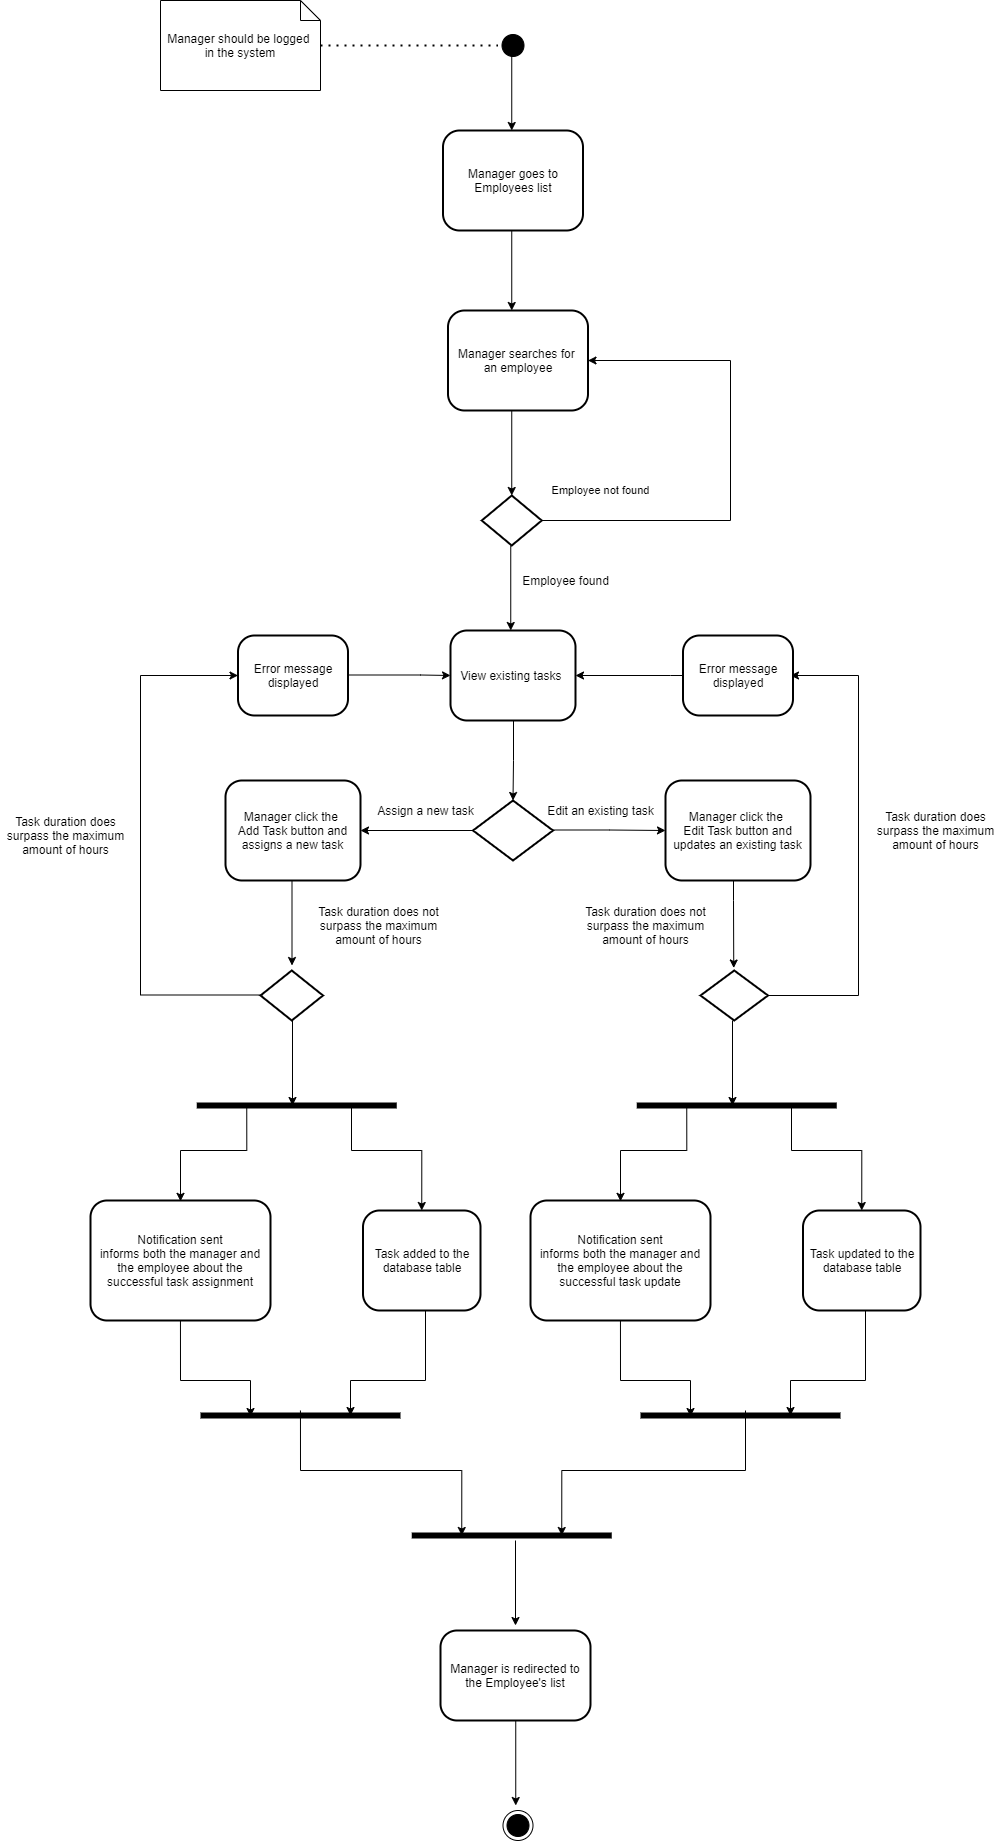

The diagram above was exported from draw.io. Its source (the exported page's mxGraphModel, read from the mxfile embedded in the PNG):
<mxGraphModel dx="2092" dy="544" grid="1" gridSize="10" guides="1" tooltips="1" connect="1" arrows="1" fold="1" page="1" pageScale="1" pageWidth="1100" pageHeight="1700" math="0" shadow="0">
  <root>
    <mxCell id="0" />
    <mxCell id="1" parent="0" />
    <mxCell id="8sRJi8G3fNHgBzymqweZ-1" value="" style="ellipse;html=1;shape=startState;fillColor=#000000;" vertex="1" parent="1">
      <mxGeometry x="387.5" y="140" width="30" height="30" as="geometry" />
    </mxCell>
    <mxCell id="8sRJi8G3fNHgBzymqweZ-3" value="Manager should be logged &lt;br&gt;in the system" style="shape=note;size=20;whiteSpace=wrap;html=1;" vertex="1" parent="1">
      <mxGeometry x="50" y="110" width="160" height="90" as="geometry" />
    </mxCell>
    <mxCell id="8sRJi8G3fNHgBzymqweZ-4" value="" style="endArrow=none;dashed=1;html=1;dashPattern=1 3;strokeWidth=2;entryX=0;entryY=0.5;entryDx=0;entryDy=0;" edge="1" parent="1" source="8sRJi8G3fNHgBzymqweZ-3" target="8sRJi8G3fNHgBzymqweZ-1">
      <mxGeometry width="50" height="50" relative="1" as="geometry">
        <mxPoint x="210" y="350" as="sourcePoint" />
        <mxPoint x="400" y="195" as="targetPoint" />
      </mxGeometry>
    </mxCell>
    <mxCell id="8sRJi8G3fNHgBzymqweZ-5" value="Manager goes to Employees list" style="rounded=1;whiteSpace=wrap;html=1;absoluteArcSize=1;arcSize=33;strokeWidth=2;" vertex="1" parent="1">
      <mxGeometry x="332.5" y="240" width="140" height="100" as="geometry" />
    </mxCell>
    <mxCell id="8sRJi8G3fNHgBzymqweZ-6" value="" style="strokeWidth=2;html=1;shape=mxgraph.flowchart.decision;whiteSpace=wrap;" vertex="1" parent="1">
      <mxGeometry x="371.25" y="605" width="60" height="50" as="geometry" />
    </mxCell>
    <mxCell id="8sRJi8G3fNHgBzymqweZ-14" value="Employee not found" style="edgeLabel;html=1;align=center;verticalAlign=middle;resizable=0;points=[];" vertex="1" connectable="0" parent="1">
      <mxGeometry x="489.99500065103325" y="599.9998437520345" as="geometry" />
    </mxCell>
    <mxCell id="8sRJi8G3fNHgBzymqweZ-29" value="Manager searches for &lt;br&gt;an employee" style="rounded=1;whiteSpace=wrap;html=1;absoluteArcSize=1;arcSize=33;strokeWidth=2;" vertex="1" parent="1">
      <mxGeometry x="337.5" y="420" width="140" height="100" as="geometry" />
    </mxCell>
    <mxCell id="8sRJi8G3fNHgBzymqweZ-34" value="Employee found" style="text;html=1;align=center;verticalAlign=middle;resizable=0;points=[];autosize=1;strokeColor=none;" vertex="1" parent="1">
      <mxGeometry x="405" y="680" width="100" height="20" as="geometry" />
    </mxCell>
    <mxCell id="8sRJi8G3fNHgBzymqweZ-38" value="" style="shape=line;html=1;strokeWidth=6;" vertex="1" parent="1">
      <mxGeometry x="86.25" y="1210" width="200" height="10" as="geometry" />
    </mxCell>
    <mxCell id="8sRJi8G3fNHgBzymqweZ-41" value="Notification sent&lt;br&gt;informs both the manager and the employee about the successful task assignment" style="rounded=1;whiteSpace=wrap;html=1;absoluteArcSize=1;arcSize=33;strokeWidth=2;" vertex="1" parent="1">
      <mxGeometry x="-20" y="1310" width="180" height="120" as="geometry" />
    </mxCell>
    <mxCell id="8sRJi8G3fNHgBzymqweZ-44" value="Task added to the database table" style="rounded=1;whiteSpace=wrap;html=1;absoluteArcSize=1;arcSize=33;strokeWidth=2;" vertex="1" parent="1">
      <mxGeometry x="252.5" y="1320" width="117.5" height="100" as="geometry" />
    </mxCell>
    <mxCell id="8sRJi8G3fNHgBzymqweZ-47" value="" style="shape=line;html=1;strokeWidth=6;" vertex="1" parent="1">
      <mxGeometry x="90" y="1520" width="200" height="10" as="geometry" />
    </mxCell>
    <mxCell id="8sRJi8G3fNHgBzymqweZ-49" value="" style="edgeStyle=orthogonalEdgeStyle;rounded=0;orthogonalLoop=1;jettySize=auto;html=1;strokeColor=#000000;" edge="1" parent="1">
      <mxGeometry relative="1" as="geometry">
        <mxPoint x="405" y="1650" as="sourcePoint" />
        <mxPoint x="405" y="1735" as="targetPoint" />
      </mxGeometry>
    </mxCell>
    <mxCell id="8sRJi8G3fNHgBzymqweZ-50" value="Manager is redirected to the Employee's list" style="rounded=1;whiteSpace=wrap;html=1;absoluteArcSize=1;arcSize=33;strokeWidth=2;" vertex="1" parent="1">
      <mxGeometry x="330" y="1740" width="150" height="90" as="geometry" />
    </mxCell>
    <mxCell id="8sRJi8G3fNHgBzymqweZ-53" value="" style="ellipse;html=1;shape=endState;fillColor=#000000;" vertex="1" parent="1">
      <mxGeometry x="392.5" y="1920" width="30" height="30" as="geometry" />
    </mxCell>
    <mxCell id="8sRJi8G3fNHgBzymqweZ-54" value="" style="edgeStyle=orthogonalEdgeStyle;rounded=0;orthogonalLoop=1;jettySize=auto;html=1;strokeColor=#000000;" edge="1" parent="1">
      <mxGeometry relative="1" as="geometry">
        <mxPoint x="405.25" y="1830" as="sourcePoint" />
        <mxPoint x="405.25" y="1915" as="targetPoint" />
      </mxGeometry>
    </mxCell>
    <mxCell id="8sRJi8G3fNHgBzymqweZ-57" value="" style="edgeStyle=orthogonalEdgeStyle;rounded=0;orthogonalLoop=1;jettySize=auto;html=1;strokeColor=#000000;" edge="1" parent="1">
      <mxGeometry relative="1" as="geometry">
        <mxPoint x="400.25" y="655" as="sourcePoint" />
        <mxPoint x="400.25" y="740" as="targetPoint" />
      </mxGeometry>
    </mxCell>
    <mxCell id="8sRJi8G3fNHgBzymqweZ-58" value="" style="edgeStyle=orthogonalEdgeStyle;rounded=0;orthogonalLoop=1;jettySize=auto;html=1;strokeColor=#000000;" edge="1" parent="1">
      <mxGeometry relative="1" as="geometry">
        <mxPoint x="401.25" y="520" as="sourcePoint" />
        <mxPoint x="401.25" y="605" as="targetPoint" />
      </mxGeometry>
    </mxCell>
    <mxCell id="8sRJi8G3fNHgBzymqweZ-61" value="" style="edgeStyle=orthogonalEdgeStyle;rounded=0;orthogonalLoop=1;jettySize=auto;html=1;" edge="1" parent="1">
      <mxGeometry relative="1" as="geometry">
        <mxPoint x="401.25" y="340" as="sourcePoint" />
        <mxPoint x="401.25" y="420" as="targetPoint" />
      </mxGeometry>
    </mxCell>
    <mxCell id="8sRJi8G3fNHgBzymqweZ-62" value="" style="edgeStyle=orthogonalEdgeStyle;rounded=0;orthogonalLoop=1;jettySize=auto;html=1;" edge="1" parent="1">
      <mxGeometry relative="1" as="geometry">
        <mxPoint x="401.25" y="160" as="sourcePoint" />
        <mxPoint x="401.25" y="240" as="targetPoint" />
      </mxGeometry>
    </mxCell>
    <mxCell id="8sRJi8G3fNHgBzymqweZ-63" value="" style="edgeStyle=orthogonalEdgeStyle;rounded=0;orthogonalLoop=1;jettySize=auto;html=1;strokeColor=#000000;entryX=1;entryY=0.5;entryDx=0;entryDy=0;exitX=1;exitY=0.5;exitDx=0;exitDy=0;exitPerimeter=0;" edge="1" parent="1" source="8sRJi8G3fNHgBzymqweZ-6" target="8sRJi8G3fNHgBzymqweZ-29">
      <mxGeometry relative="1" as="geometry">
        <mxPoint x="620" y="590" as="sourcePoint" />
        <mxPoint x="467.5" y="480" as="targetPoint" />
        <Array as="points">
          <mxPoint x="620" y="630" />
          <mxPoint x="620" y="470" />
        </Array>
      </mxGeometry>
    </mxCell>
    <mxCell id="8sRJi8G3fNHgBzymqweZ-65" value="" style="edgeStyle=orthogonalEdgeStyle;rounded=0;orthogonalLoop=1;jettySize=auto;html=1;strokeColor=#000000;entryX=0.5;entryY=0.007;entryDx=0;entryDy=0;entryPerimeter=0;exitX=0.25;exitY=0.5;exitDx=0;exitDy=0;exitPerimeter=0;" edge="1" parent="1" source="8sRJi8G3fNHgBzymqweZ-38" target="8sRJi8G3fNHgBzymqweZ-41">
      <mxGeometry relative="1" as="geometry">
        <mxPoint x="131.25" y="1220" as="sourcePoint" />
        <mxPoint x="131.25" y="1305" as="targetPoint" />
        <Array as="points">
          <mxPoint x="136.25" y="1260" />
          <mxPoint x="69.25" y="1260" />
        </Array>
      </mxGeometry>
    </mxCell>
    <mxCell id="8sRJi8G3fNHgBzymqweZ-66" value="" style="edgeStyle=orthogonalEdgeStyle;rounded=0;orthogonalLoop=1;jettySize=auto;html=1;strokeColor=#000000;exitX=0.75;exitY=0.5;exitDx=0;exitDy=0;exitPerimeter=0;entryX=0.5;entryY=0;entryDx=0;entryDy=0;" edge="1" parent="1" source="8sRJi8G3fNHgBzymqweZ-38" target="8sRJi8G3fNHgBzymqweZ-44">
      <mxGeometry relative="1" as="geometry">
        <mxPoint x="241.25" y="1220" as="sourcePoint" />
        <mxPoint x="311" y="1310" as="targetPoint" />
        <Array as="points">
          <mxPoint x="241" y="1215" />
          <mxPoint x="241" y="1260" />
          <mxPoint x="311" y="1260" />
        </Array>
      </mxGeometry>
    </mxCell>
    <mxCell id="lxIYEvqPpopx7JWR9ti0-21" value="" style="edgeStyle=orthogonalEdgeStyle;rounded=0;orthogonalLoop=1;jettySize=auto;html=1;strokeColor=#000000;entryX=1;entryY=0.5;entryDx=0;entryDy=0;" edge="1" parent="1" source="lxIYEvqPpopx7JWR9ti0-19" target="hv6Cw9PFZcQOtX2-G2cO-3">
      <mxGeometry relative="1" as="geometry">
        <Array as="points">
          <mxPoint x="560" y="785" />
          <mxPoint x="560" y="785" />
        </Array>
      </mxGeometry>
    </mxCell>
    <mxCell id="hv6Cw9PFZcQOtX2-G2cO-3" value="View existing tasks&amp;nbsp;" style="rounded=1;whiteSpace=wrap;html=1;absoluteArcSize=1;arcSize=33;strokeWidth=2;" vertex="1" parent="1">
      <mxGeometry x="340" y="740" width="125" height="90" as="geometry" />
    </mxCell>
    <mxCell id="hv6Cw9PFZcQOtX2-G2cO-5" value="" style="edgeStyle=orthogonalEdgeStyle;rounded=0;orthogonalLoop=1;jettySize=auto;html=1;strokeColor=#000000;entryX=0.5;entryY=0;entryDx=0;entryDy=0;entryPerimeter=0;" edge="1" parent="1" target="hv6Cw9PFZcQOtX2-G2cO-6">
      <mxGeometry relative="1" as="geometry">
        <mxPoint x="400.25" y="830" as="sourcePoint" />
        <mxPoint x="400.25" y="915" as="targetPoint" />
        <Array as="points">
          <mxPoint x="403" y="830" />
          <mxPoint x="403" y="870" />
        </Array>
      </mxGeometry>
    </mxCell>
    <mxCell id="hv6Cw9PFZcQOtX2-G2cO-6" value="" style="strokeWidth=2;html=1;shape=mxgraph.flowchart.decision;whiteSpace=wrap;" vertex="1" parent="1">
      <mxGeometry x="362.5" y="910" width="80" height="60" as="geometry" />
    </mxCell>
    <mxCell id="hv6Cw9PFZcQOtX2-G2cO-7" value="" style="edgeStyle=orthogonalEdgeStyle;rounded=0;orthogonalLoop=1;jettySize=auto;html=1;strokeColor=#000000;entryX=0;entryY=0.5;entryDx=0;entryDy=0;exitX=1;exitY=0.5;exitDx=0;exitDy=0;exitPerimeter=0;" edge="1" parent="1" target="hv6Cw9PFZcQOtX2-G2cO-12">
      <mxGeometry relative="1" as="geometry">
        <mxPoint x="442.5" y="939.5" as="sourcePoint" />
        <mxPoint x="571.25" y="939.5" as="targetPoint" />
      </mxGeometry>
    </mxCell>
    <mxCell id="hv6Cw9PFZcQOtX2-G2cO-8" value="" style="edgeStyle=orthogonalEdgeStyle;rounded=0;orthogonalLoop=1;jettySize=auto;html=1;strokeColor=#000000;exitX=0;exitY=0.5;exitDx=0;exitDy=0;exitPerimeter=0;" edge="1" parent="1" source="hv6Cw9PFZcQOtX2-G2cO-6">
      <mxGeometry relative="1" as="geometry">
        <mxPoint x="242.5" y="1000" as="sourcePoint" />
        <mxPoint x="250" y="940" as="targetPoint" />
      </mxGeometry>
    </mxCell>
    <mxCell id="hv6Cw9PFZcQOtX2-G2cO-9" value="Assign a new task" style="text;html=1;align=center;verticalAlign=middle;resizable=0;points=[];autosize=1;strokeColor=none;" vertex="1" parent="1">
      <mxGeometry x="260" y="910" width="110" height="20" as="geometry" />
    </mxCell>
    <mxCell id="hv6Cw9PFZcQOtX2-G2cO-10" value="Edit an existing task" style="text;html=1;align=center;verticalAlign=middle;resizable=0;points=[];autosize=1;strokeColor=none;" vertex="1" parent="1">
      <mxGeometry x="430" y="910" width="120" height="20" as="geometry" />
    </mxCell>
    <mxCell id="hv6Cw9PFZcQOtX2-G2cO-11" value="Manager click the &lt;br&gt;Add Task button and assigns a new task" style="rounded=1;whiteSpace=wrap;html=1;absoluteArcSize=1;arcSize=33;strokeWidth=2;" vertex="1" parent="1">
      <mxGeometry x="115" y="890" width="135" height="100" as="geometry" />
    </mxCell>
    <mxCell id="hv6Cw9PFZcQOtX2-G2cO-12" value="Manager click the &lt;br&gt;Edit Task button and updates an existing task" style="rounded=1;whiteSpace=wrap;html=1;absoluteArcSize=1;arcSize=33;strokeWidth=2;" vertex="1" parent="1">
      <mxGeometry x="555" y="890" width="145" height="100" as="geometry" />
    </mxCell>
    <mxCell id="lxIYEvqPpopx7JWR9ti0-3" value="" style="edgeStyle=orthogonalEdgeStyle;rounded=0;orthogonalLoop=1;jettySize=auto;html=1;strokeColor=#000000;" edge="1" parent="1">
      <mxGeometry relative="1" as="geometry">
        <mxPoint x="181.5" y="990" as="sourcePoint" />
        <mxPoint x="181.5" y="1075" as="targetPoint" />
      </mxGeometry>
    </mxCell>
    <mxCell id="lxIYEvqPpopx7JWR9ti0-4" value="" style="strokeWidth=2;html=1;shape=mxgraph.flowchart.decision;whiteSpace=wrap;" vertex="1" parent="1">
      <mxGeometry x="150" y="1080" width="62.5" height="50" as="geometry" />
    </mxCell>
    <mxCell id="lxIYEvqPpopx7JWR9ti0-5" value="" style="edgeStyle=orthogonalEdgeStyle;rounded=0;orthogonalLoop=1;jettySize=auto;html=1;strokeColor=#000000;" edge="1" parent="1">
      <mxGeometry relative="1" as="geometry">
        <mxPoint x="182" y="1130" as="sourcePoint" />
        <mxPoint x="182" y="1215" as="targetPoint" />
      </mxGeometry>
    </mxCell>
    <mxCell id="lxIYEvqPpopx7JWR9ti0-6" value="" style="edgeStyle=orthogonalEdgeStyle;rounded=0;orthogonalLoop=1;jettySize=auto;html=1;strokeColor=#000000;exitX=0;exitY=0.5;exitDx=0;exitDy=0;exitPerimeter=0;entryX=0;entryY=0.5;entryDx=0;entryDy=0;" edge="1" parent="1" target="lxIYEvqPpopx7JWR9ti0-9">
      <mxGeometry relative="1" as="geometry">
        <mxPoint x="152.5" y="1104.5" as="sourcePoint" />
        <mxPoint x="60" y="800" as="targetPoint" />
        <Array as="points">
          <mxPoint x="30" y="1105" />
          <mxPoint x="30" y="785" />
        </Array>
      </mxGeometry>
    </mxCell>
    <mxCell id="lxIYEvqPpopx7JWR9ti0-7" value="Task duration does not&lt;br&gt;surpass the maximum&lt;br&gt;amount of hours" style="text;html=1;align=center;verticalAlign=middle;resizable=0;points=[];autosize=1;strokeColor=none;" vertex="1" parent="1">
      <mxGeometry x="197.5" y="1010" width="140" height="50" as="geometry" />
    </mxCell>
    <mxCell id="lxIYEvqPpopx7JWR9ti0-8" value="Task duration does&lt;br&gt;surpass the maximum&lt;br&gt;amount of hours" style="text;html=1;align=center;verticalAlign=middle;resizable=0;points=[];autosize=1;strokeColor=none;" vertex="1" parent="1">
      <mxGeometry x="-110" y="920" width="130" height="50" as="geometry" />
    </mxCell>
    <mxCell id="lxIYEvqPpopx7JWR9ti0-9" value="Error message displayed" style="rounded=1;whiteSpace=wrap;html=1;absoluteArcSize=1;arcSize=33;strokeWidth=2;" vertex="1" parent="1">
      <mxGeometry x="127.5" y="745" width="110" height="80" as="geometry" />
    </mxCell>
    <mxCell id="lxIYEvqPpopx7JWR9ti0-10" value="" style="edgeStyle=orthogonalEdgeStyle;rounded=0;orthogonalLoop=1;jettySize=auto;html=1;strokeColor=#000000;exitX=1;exitY=0.5;exitDx=0;exitDy=0;exitPerimeter=0;" edge="1" parent="1">
      <mxGeometry relative="1" as="geometry">
        <mxPoint x="237.5" y="784.5" as="sourcePoint" />
        <mxPoint x="340" y="785" as="targetPoint" />
        <Array as="points">
          <mxPoint x="310" y="785" />
          <mxPoint x="310" y="785" />
        </Array>
      </mxGeometry>
    </mxCell>
    <mxCell id="lxIYEvqPpopx7JWR9ti0-13" value="" style="edgeStyle=orthogonalEdgeStyle;rounded=0;orthogonalLoop=1;jettySize=auto;html=1;strokeColor=#000000;exitX=0.25;exitY=0.5;exitDx=0;exitDy=0;exitPerimeter=0;" edge="1" parent="1">
      <mxGeometry relative="1" as="geometry">
        <mxPoint x="69.95" y="1430" as="sourcePoint" />
        <mxPoint x="140" y="1526" as="targetPoint" />
        <Array as="points">
          <mxPoint x="70" y="1490" />
          <mxPoint x="140" y="1490" />
        </Array>
      </mxGeometry>
    </mxCell>
    <mxCell id="lxIYEvqPpopx7JWR9ti0-14" value="" style="edgeStyle=orthogonalEdgeStyle;rounded=0;orthogonalLoop=1;jettySize=auto;html=1;strokeColor=#000000;exitX=0.75;exitY=0.5;exitDx=0;exitDy=0;exitPerimeter=0;entryX=0.75;entryY=0.5;entryDx=0;entryDy=0;entryPerimeter=0;" edge="1" parent="1" target="8sRJi8G3fNHgBzymqweZ-47">
      <mxGeometry relative="1" as="geometry">
        <mxPoint x="310" y="1420" as="sourcePoint" />
        <mxPoint x="385" y="1525" as="targetPoint" />
        <Array as="points">
          <mxPoint x="315" y="1420" />
          <mxPoint x="315" y="1490" />
          <mxPoint x="240" y="1490" />
        </Array>
      </mxGeometry>
    </mxCell>
    <mxCell id="lxIYEvqPpopx7JWR9ti0-15" value="" style="edgeStyle=orthogonalEdgeStyle;rounded=0;orthogonalLoop=1;jettySize=auto;html=1;strokeColor=#000000;" edge="1" parent="1">
      <mxGeometry relative="1" as="geometry">
        <mxPoint x="623" y="990" as="sourcePoint" />
        <mxPoint x="623.25" y="1077.5" as="targetPoint" />
        <Array as="points">
          <mxPoint x="623" y="1010" />
          <mxPoint x="623" y="1010" />
        </Array>
      </mxGeometry>
    </mxCell>
    <mxCell id="lxIYEvqPpopx7JWR9ti0-16" value="" style="strokeWidth=2;html=1;shape=mxgraph.flowchart.decision;whiteSpace=wrap;" vertex="1" parent="1">
      <mxGeometry x="590" y="1080" width="67.5" height="50" as="geometry" />
    </mxCell>
    <mxCell id="lxIYEvqPpopx7JWR9ti0-18" value="" style="edgeStyle=orthogonalEdgeStyle;rounded=0;orthogonalLoop=1;jettySize=auto;html=1;strokeColor=#000000;" edge="1" parent="1">
      <mxGeometry relative="1" as="geometry">
        <mxPoint x="657.5" y="1105" as="sourcePoint" />
        <mxPoint x="680" y="785" as="targetPoint" />
        <Array as="points">
          <mxPoint x="748" y="1105" />
          <mxPoint x="748" y="785" />
        </Array>
      </mxGeometry>
    </mxCell>
    <mxCell id="lxIYEvqPpopx7JWR9ti0-19" value="Error message displayed" style="rounded=1;whiteSpace=wrap;html=1;absoluteArcSize=1;arcSize=33;strokeWidth=2;" vertex="1" parent="1">
      <mxGeometry x="572.5" y="745" width="110" height="80" as="geometry" />
    </mxCell>
    <mxCell id="lxIYEvqPpopx7JWR9ti0-22" value="Task duration does not&lt;br&gt;surpass the maximum&lt;br&gt;amount of hours" style="text;html=1;align=center;verticalAlign=middle;resizable=0;points=[];autosize=1;strokeColor=none;" vertex="1" parent="1">
      <mxGeometry x="465" y="1010" width="140" height="50" as="geometry" />
    </mxCell>
    <mxCell id="lxIYEvqPpopx7JWR9ti0-23" value="Task duration does&lt;br&gt;surpass the maximum&lt;br&gt;amount of hours" style="text;html=1;align=center;verticalAlign=middle;resizable=0;points=[];autosize=1;strokeColor=none;" vertex="1" parent="1">
      <mxGeometry x="760" y="915" width="130" height="50" as="geometry" />
    </mxCell>
    <mxCell id="lxIYEvqPpopx7JWR9ti0-26" value="" style="shape=line;html=1;strokeWidth=6;" vertex="1" parent="1">
      <mxGeometry x="526.25" y="1210" width="200" height="10" as="geometry" />
    </mxCell>
    <mxCell id="lxIYEvqPpopx7JWR9ti0-27" value="Notification sent&lt;br&gt;informs both the manager and the employee about the successful task update" style="rounded=1;whiteSpace=wrap;html=1;absoluteArcSize=1;arcSize=33;strokeWidth=2;" vertex="1" parent="1">
      <mxGeometry x="420" y="1310" width="180" height="120" as="geometry" />
    </mxCell>
    <mxCell id="lxIYEvqPpopx7JWR9ti0-28" value="Task updated to the database table" style="rounded=1;whiteSpace=wrap;html=1;absoluteArcSize=1;arcSize=33;strokeWidth=2;" vertex="1" parent="1">
      <mxGeometry x="692.5" y="1320" width="117.5" height="100" as="geometry" />
    </mxCell>
    <mxCell id="lxIYEvqPpopx7JWR9ti0-29" value="" style="shape=line;html=1;strokeWidth=6;" vertex="1" parent="1">
      <mxGeometry x="530" y="1520" width="200" height="10" as="geometry" />
    </mxCell>
    <mxCell id="lxIYEvqPpopx7JWR9ti0-30" value="" style="edgeStyle=orthogonalEdgeStyle;rounded=0;orthogonalLoop=1;jettySize=auto;html=1;strokeColor=#000000;entryX=0.5;entryY=0.007;entryDx=0;entryDy=0;entryPerimeter=0;exitX=0.25;exitY=0.5;exitDx=0;exitDy=0;exitPerimeter=0;" edge="1" parent="1" source="lxIYEvqPpopx7JWR9ti0-26" target="lxIYEvqPpopx7JWR9ti0-27">
      <mxGeometry relative="1" as="geometry">
        <mxPoint x="571.25" y="1220" as="sourcePoint" />
        <mxPoint x="571.25" y="1305" as="targetPoint" />
        <Array as="points">
          <mxPoint x="576.25" y="1260" />
          <mxPoint x="509.25" y="1260" />
        </Array>
      </mxGeometry>
    </mxCell>
    <mxCell id="lxIYEvqPpopx7JWR9ti0-31" value="" style="edgeStyle=orthogonalEdgeStyle;rounded=0;orthogonalLoop=1;jettySize=auto;html=1;strokeColor=#000000;exitX=0.75;exitY=0.5;exitDx=0;exitDy=0;exitPerimeter=0;entryX=0.5;entryY=0;entryDx=0;entryDy=0;" edge="1" parent="1" source="lxIYEvqPpopx7JWR9ti0-26" target="lxIYEvqPpopx7JWR9ti0-28">
      <mxGeometry relative="1" as="geometry">
        <mxPoint x="681.25" y="1220" as="sourcePoint" />
        <mxPoint x="751" y="1310" as="targetPoint" />
        <Array as="points">
          <mxPoint x="681" y="1215" />
          <mxPoint x="681" y="1260" />
          <mxPoint x="751" y="1260" />
        </Array>
      </mxGeometry>
    </mxCell>
    <mxCell id="lxIYEvqPpopx7JWR9ti0-32" value="" style="edgeStyle=orthogonalEdgeStyle;rounded=0;orthogonalLoop=1;jettySize=auto;html=1;strokeColor=#000000;" edge="1" parent="1">
      <mxGeometry relative="1" as="geometry">
        <mxPoint x="622" y="1130" as="sourcePoint" />
        <mxPoint x="622" y="1215" as="targetPoint" />
      </mxGeometry>
    </mxCell>
    <mxCell id="lxIYEvqPpopx7JWR9ti0-33" value="" style="edgeStyle=orthogonalEdgeStyle;rounded=0;orthogonalLoop=1;jettySize=auto;html=1;strokeColor=#000000;exitX=0.25;exitY=0.5;exitDx=0;exitDy=0;exitPerimeter=0;" edge="1" parent="1">
      <mxGeometry relative="1" as="geometry">
        <mxPoint x="509.9499999999998" y="1430" as="sourcePoint" />
        <mxPoint x="580" y="1526" as="targetPoint" />
        <Array as="points">
          <mxPoint x="510" y="1490" />
          <mxPoint x="580" y="1490" />
        </Array>
      </mxGeometry>
    </mxCell>
    <mxCell id="lxIYEvqPpopx7JWR9ti0-34" value="" style="edgeStyle=orthogonalEdgeStyle;rounded=0;orthogonalLoop=1;jettySize=auto;html=1;strokeColor=#000000;exitX=0.75;exitY=0.5;exitDx=0;exitDy=0;exitPerimeter=0;entryX=0.75;entryY=0.5;entryDx=0;entryDy=0;entryPerimeter=0;" edge="1" parent="1" target="lxIYEvqPpopx7JWR9ti0-29">
      <mxGeometry relative="1" as="geometry">
        <mxPoint x="750" y="1420" as="sourcePoint" />
        <mxPoint x="825" y="1525" as="targetPoint" />
        <Array as="points">
          <mxPoint x="755" y="1420" />
          <mxPoint x="755" y="1490" />
          <mxPoint x="680" y="1490" />
        </Array>
      </mxGeometry>
    </mxCell>
    <mxCell id="lxIYEvqPpopx7JWR9ti0-35" value="" style="edgeStyle=orthogonalEdgeStyle;rounded=0;orthogonalLoop=1;jettySize=auto;html=1;strokeColor=#000000;exitX=0.25;exitY=0.5;exitDx=0;exitDy=0;exitPerimeter=0;entryX=0.25;entryY=0.5;entryDx=0;entryDy=0;entryPerimeter=0;" edge="1" parent="1" target="lxIYEvqPpopx7JWR9ti0-36">
      <mxGeometry relative="1" as="geometry">
        <mxPoint x="189.94999999999982" y="1520" as="sourcePoint" />
        <mxPoint x="260" y="1616" as="targetPoint" />
        <Array as="points">
          <mxPoint x="190" y="1580" />
          <mxPoint x="351" y="1580" />
        </Array>
      </mxGeometry>
    </mxCell>
    <mxCell id="lxIYEvqPpopx7JWR9ti0-36" value="" style="shape=line;html=1;strokeWidth=6;" vertex="1" parent="1">
      <mxGeometry x="301.25" y="1640" width="200" height="10" as="geometry" />
    </mxCell>
    <mxCell id="lxIYEvqPpopx7JWR9ti0-37" value="" style="edgeStyle=orthogonalEdgeStyle;rounded=0;orthogonalLoop=1;jettySize=auto;html=1;strokeColor=#000000;entryX=0.75;entryY=0.5;entryDx=0;entryDy=0;entryPerimeter=0;" edge="1" parent="1" target="lxIYEvqPpopx7JWR9ti0-36">
      <mxGeometry relative="1" as="geometry">
        <mxPoint x="635" y="1520" as="sourcePoint" />
        <mxPoint x="560" y="1625" as="targetPoint" />
        <Array as="points">
          <mxPoint x="635" y="1520" />
          <mxPoint x="635" y="1580" />
          <mxPoint x="451" y="1580" />
        </Array>
      </mxGeometry>
    </mxCell>
  </root>
</mxGraphModel>